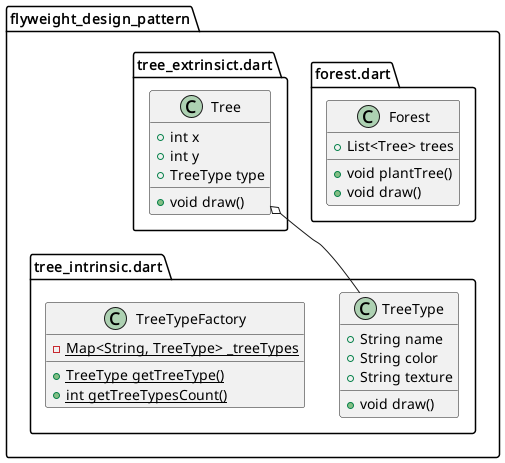

The diagram above was rendered by PlantUML. Its source (embedded in the PNG):
@startuml
set namespaceSeparator ::

class "flyweight_design_pattern::tree_intrinsic.dart::TreeType" {
  +String name
  +String color
  +String texture
  +void draw()
}

class "flyweight_design_pattern::tree_intrinsic.dart::TreeTypeFactory" {
  {static} -Map<String, TreeType> _treeTypes
  {static} +TreeType getTreeType()
  {static} +int getTreeTypesCount()
}

class "flyweight_design_pattern::forest.dart::Forest" {
  +List<Tree> trees
  +void plantTree()
  +void draw()
}

class "flyweight_design_pattern::tree_extrinsict.dart::Tree" {
  +int x
  +int y
  +TreeType type
  +void draw()
}

"flyweight_design_pattern::tree_extrinsict.dart::Tree" o-- "flyweight_design_pattern::tree_intrinsic.dart::TreeType"


@enduml